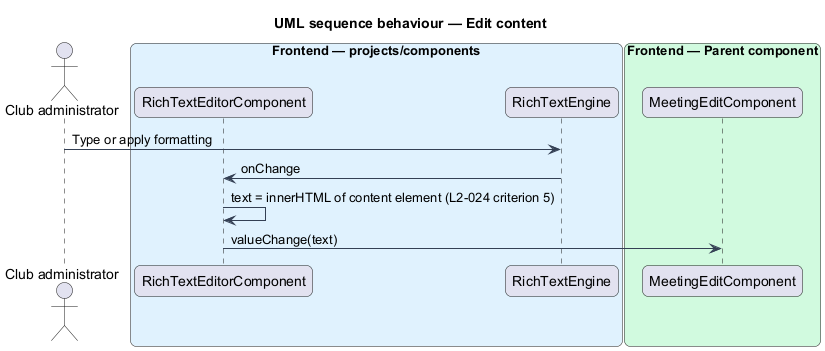

The diagram above was rendered by PlantUML. Its source (embedded in the PNG):
@startuml
title UML sequence behaviour — Edit content
skinparam backgroundColor #FFFFFF
skinparam shadowing false
skinparam roundcorner 12
skinparam defaultFontName Arial
skinparam ArrowColor #344054
skinparam rectangle {
  BorderColor #344054
  FontColor #101828
}
skinparam package {
  BorderColor #667085
  FontColor #101828
  BackgroundColor #F9FAFB
}
actor "Club administrator" as actor
box "Frontend — projects/components" #E0F2FE
  participant "RichTextEditorComponent" as rte
  participant "RichTextEngine" as lib
end box
box "Frontend — Parent component" #D1FADF
  participant "MeetingEditComponent" as parent
end box
actor -> lib : Type or apply formatting
lib -> rte : onChange
rte -> rte : text = innerHTML of content element (L2-024 criterion 5)
rte -> parent : valueChange(text)

@enduml